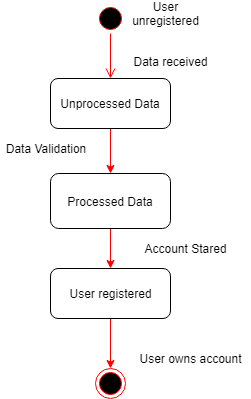

The diagram above was exported from draw.io. Its source (the exported page's mxGraphModel, read from the mxfile embedded in the PNG):
<mxGraphModel dx="1010" dy="582" grid="1" gridSize="10" guides="1" tooltips="1" connect="1" arrows="1" fold="1" page="1" pageScale="1" pageWidth="850" pageHeight="1100" math="0" shadow="0">
  <root>
    <mxCell id="0" />
    <mxCell id="1" parent="0" />
    <mxCell id="9rUUVdyBBvDDqdy8-ByL-3" style="edgeStyle=orthogonalEdgeStyle;orthogonalLoop=1;jettySize=auto;html=1;exitX=0.5;exitY=1;exitDx=0;exitDy=0;entryX=0.5;entryY=0;entryDx=0;entryDy=0;fillColor=#f8cecc;strokeColor=#FF0000;rounded=0;" edge="1" parent="1" source="PTN-3x4z-ly_ik1YmY4W-1" target="PTN-3x4z-ly_ik1YmY4W-4">
      <mxGeometry relative="1" as="geometry" />
    </mxCell>
    <mxCell id="PTN-3x4z-ly_ik1YmY4W-1" value="Unprocessed Data" style="rounded=1;whiteSpace=wrap;html=1;strokeWidth=1;" parent="1" vertex="1">
      <mxGeometry x="370" y="305" width="120" height="50" as="geometry" />
    </mxCell>
    <mxCell id="PTN-3x4z-ly_ik1YmY4W-2" value="" style="ellipse;html=1;shape=startState;fillColor=#000000;strokeColor=#ff0000;" parent="1" vertex="1">
      <mxGeometry x="415" y="230" width="30" height="30" as="geometry" />
    </mxCell>
    <mxCell id="PTN-3x4z-ly_ik1YmY4W-3" value="" style="edgeStyle=orthogonalEdgeStyle;html=1;verticalAlign=bottom;endArrow=open;endSize=8;strokeColor=#ff0000;entryX=0.5;entryY=0;entryDx=0;entryDy=0;strokeWidth=1;" parent="1" source="PTN-3x4z-ly_ik1YmY4W-2" target="PTN-3x4z-ly_ik1YmY4W-1" edge="1">
      <mxGeometry relative="1" as="geometry">
        <mxPoint x="430" y="285" as="targetPoint" />
      </mxGeometry>
    </mxCell>
    <mxCell id="PTN-3x4z-ly_ik1YmY4W-9" style="edgeStyle=orthogonalEdgeStyle;rounded=1;orthogonalLoop=1;jettySize=auto;html=1;exitX=0.5;exitY=1;exitDx=0;exitDy=0;entryX=0.5;entryY=0;entryDx=0;entryDy=0;strokeWidth=1;fillColor=#e51400;strokeColor=#FF0000;" parent="1" source="PTN-3x4z-ly_ik1YmY4W-4" target="PTN-3x4z-ly_ik1YmY4W-5" edge="1">
      <mxGeometry relative="1" as="geometry" />
    </mxCell>
    <mxCell id="PTN-3x4z-ly_ik1YmY4W-4" value="Processed Data" style="rounded=1;whiteSpace=wrap;html=1;strokeWidth=1;" parent="1" vertex="1">
      <mxGeometry x="370" y="400" width="120" height="55" as="geometry" />
    </mxCell>
    <mxCell id="PTN-3x4z-ly_ik1YmY4W-13" style="edgeStyle=orthogonalEdgeStyle;rounded=1;orthogonalLoop=1;jettySize=auto;html=1;exitX=0.5;exitY=1;exitDx=0;exitDy=0;entryX=0.5;entryY=0;entryDx=0;entryDy=0;strokeWidth=1;fillColor=#e51400;strokeColor=#FF0000;" parent="1" source="PTN-3x4z-ly_ik1YmY4W-5" target="PTN-3x4z-ly_ik1YmY4W-11" edge="1">
      <mxGeometry relative="1" as="geometry" />
    </mxCell>
    <mxCell id="PTN-3x4z-ly_ik1YmY4W-5" value="User registered" style="rounded=1;whiteSpace=wrap;html=1;strokeWidth=1;" parent="1" vertex="1">
      <mxGeometry x="370" y="495" width="120" height="50" as="geometry" />
    </mxCell>
    <mxCell id="PTN-3x4z-ly_ik1YmY4W-6" style="edgeStyle=orthogonalEdgeStyle;rounded=0;orthogonalLoop=1;jettySize=auto;html=1;exitX=0.5;exitY=1;exitDx=0;exitDy=0;strokeWidth=1;" parent="1" source="PTN-3x4z-ly_ik1YmY4W-4" target="PTN-3x4z-ly_ik1YmY4W-4" edge="1">
      <mxGeometry relative="1" as="geometry">
        <mxPoint x="430" y="425" as="targetPoint" />
      </mxGeometry>
    </mxCell>
    <mxCell id="PTN-3x4z-ly_ik1YmY4W-11" value="" style="ellipse;html=1;shape=endState;fillColor=#000000;strokeColor=#ff0000;strokeWidth=1;" parent="1" vertex="1">
      <mxGeometry x="415" y="595" width="30" height="30" as="geometry" />
    </mxCell>
    <mxCell id="PTN-3x4z-ly_ik1YmY4W-14" value="User unregistered" style="text;html=1;strokeColor=none;fillColor=none;align=center;verticalAlign=middle;whiteSpace=wrap;rounded=0;" parent="1" vertex="1">
      <mxGeometry x="465" y="230" width="40" height="20" as="geometry" />
    </mxCell>
    <mxCell id="PTN-3x4z-ly_ik1YmY4W-15" value="Data received" style="text;html=1;strokeColor=none;fillColor=none;align=center;verticalAlign=middle;whiteSpace=wrap;rounded=0;strokeWidth=1;" parent="1" vertex="1">
      <mxGeometry x="445" y="278" width="90" height="20" as="geometry" />
    </mxCell>
    <mxCell id="PTN-3x4z-ly_ik1YmY4W-16" value="Data Validation" style="text;html=1;strokeColor=none;fillColor=none;align=center;verticalAlign=middle;whiteSpace=wrap;rounded=0;strokeWidth=1;" parent="1" vertex="1">
      <mxGeometry x="320" y="365" width="90" height="20" as="geometry" />
    </mxCell>
    <mxCell id="PTN-3x4z-ly_ik1YmY4W-18" value="Account Stared" style="text;html=1;strokeColor=none;fillColor=none;align=center;verticalAlign=middle;whiteSpace=wrap;rounded=0;strokeWidth=1;" parent="1" vertex="1">
      <mxGeometry x="460" y="465" width="90" height="20" as="geometry" />
    </mxCell>
    <mxCell id="PTN-3x4z-ly_ik1YmY4W-20" value="User owns account" style="text;html=1;strokeColor=none;fillColor=none;align=center;verticalAlign=middle;whiteSpace=wrap;rounded=0;strokeWidth=1;" parent="1" vertex="1">
      <mxGeometry x="450" y="575" width="120" height="20" as="geometry" />
    </mxCell>
  </root>
</mxGraphModel>